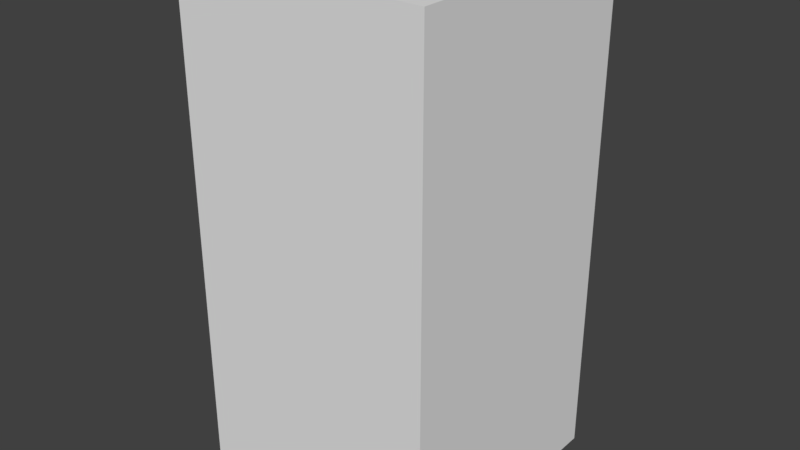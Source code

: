 # Source: cuboid.blend  (saved by Blender 2.78.0; exported with 4.5.12 LTS)
import bpy
from mathutils import Matrix  # noqa: F401  (used for matrix-valued properties, if any)

bpy.ops.wm.read_factory_settings(use_empty=True)
scene = bpy.context.scene
scene.name = 'Scene'

# ---- collections
col_collection_1 = bpy.data.collections.new('Collection 1'); scene.collection.children.link(col_collection_1)

# ---- materials (node trees are filled in below, after node groups)
mat_material_001 = bpy.data.materials.new('Material.001')
mat_material_001.alpha_threshold = 0.0
mat_material_001.use_transparent_shadow = False
mat_material_001.roughness = 0.5

# ---- material node trees

# ---- world
world_world = bpy.data.worlds.new('World'); scene.world = world_world
world_world.color = (0.05088, 0.05088, 0.05088)
world_world.use_sun_shadow = False
world_world.sun_shadow_jitter_overblur = 0.0
world_world.cycles.sampling_method = 'MANUAL'

# ---- meshes
me_cube_001 = bpy.data.meshes.new('Cube.001')
me_cube_001.from_pydata([(1.0, -1.0, 2.0), (1.0, -1.0, -2.0), (1.0, 1.0, 2.0), (1.0, 1.0, -2.0), (-1.0, -1.0, 2.0), (-1.0, -1.0, -2.0), (-1.0, 1.0, 2.0), (-1.0, 1.0, -2.0)], [], [(0, 1, 3, 2), (2, 3, 7, 6), (6, 7, 5, 4), (4, 5, 1, 0), (2, 6, 4, 0), (7, 3, 1, 5)])
_uv = me_cube_001.uv_layers.new(name='UVMap')
_uv.uv.foreach_set('vector', [0.6696, 0.004857, 0.6696, 0.9472, 0.3285, 0.9472, 0.3285, 0.004857, 0.3285, 0.004857, 0.3285, 0.9472, -0.01247, 0.9472, -0.01247, 0.004857, -0.01247, 0.004857, -0.01247, 0.9472, -0.3535, 0.9472, -0.3535, 0.004857, 1.011, 0.004857, 1.011, 0.9472, 0.6696, 0.9472, 0.6696, 0.004857, 0.3285, 0.004857, -0.01247, 0.004857, -0.01247, -0.4131, 0.3285, -0.4131, -0.01247, 0.9472, 0.3285, 0.9472, 0.3285, 1.365, -0.01247, 1.365])
me_cube_001.materials.append(mat_material_001)
me_cube_001.use_remesh_preserve_volume = False
me_cube_001.use_remesh_preserve_attributes = False
me_cube_001.use_mirror_vertex_groups = False
me_cube_001.update()

# ---- objects
ob_cube = bpy.data.objects.new('Cube', me_cube_001)

# ---- transforms, parenting, visibility, modifiers, constraints
ob_cube.location = (0.0, 0.0, 0.0)
ob_cube.lineart.crease_threshold = 0.0

# ---- collection membership
col_collection_1.objects.link(ob_cube)

# ---- scene / render settings (as saved in the file)
scene.frame_start = 1; scene.frame_end = 250; scene.frame_set(1)
scene.render.engine = 'BLENDER_EEVEE_NEXT'
scene.render.resolution_percentage = 50
scene.render.dither_intensity = 0.0
scene.cycles.use_denoising = False
scene.cycles.samples = 128
scene.cycles.sampling_pattern = 'TABULATED_SOBOL'
scene.cycles.light_sampling_threshold = 0.0
scene.cycles.use_adaptive_sampling = False
scene.cycles.use_light_tree = False
scene.cycles.blur_glossy = 0.0
scene.cycles.sample_clamp_indirect = 0.0
scene.view_settings.view_transform = 'Standard'
bpy.context.view_layer.update()

# ---- added for rendering (the .blend has no active camera and no usable light): camera, sun
cam_auto = bpy.data.cameras.new('AutoCamera')
cam_auto.lens = 50.0
cam_auto.sensor_width = 36.0
cam_auto.clip_end = 1000.0
ob_auto_camera = bpy.data.objects.new('AutoCamera', cam_auto)
scene.collection.objects.link(ob_auto_camera)
ob_auto_camera.location = (4.53266, -5.43919, 3.62613)
ob_auto_camera.rotation_euler = (1.09748, -7.21219e-08, 0.694738)
scene.camera = ob_auto_camera
light_auto_sun = bpy.data.lights.new('AutoSun', 'SUN')
light_auto_sun.energy = 3.0
light_auto_sun.angle = 0.0523599
ob_auto_sun = bpy.data.objects.new('AutoSun', light_auto_sun)
scene.collection.objects.link(ob_auto_sun)
ob_auto_sun.rotation_euler = (0.872665, 0.174533, 0.523599)
bpy.context.view_layer.update()
